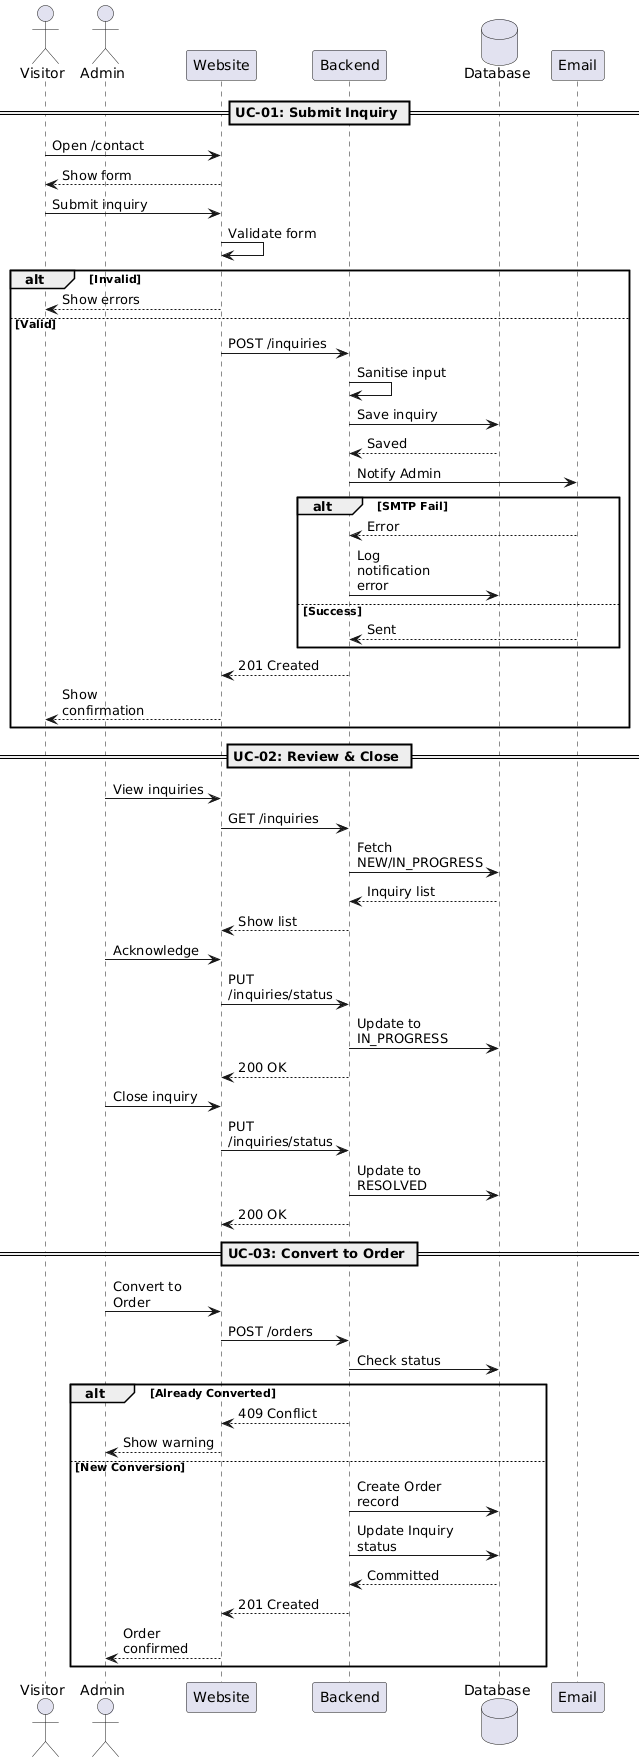

The diagram above was rendered by PlantUML. Its source (embedded in the PNG):
@startuml
skinparam BoxPadding 5
skinparam ParticipantPadding 5
skinparam MaxMessageSize 100

actor "Visitor" as VIS
actor "Admin" as ADM
participant "Website" as PW
participant "Backend" as BE
database "Database" as DB
participant "Email" as ES

== UC-01: Submit Inquiry ==
VIS -> PW : Open /contact
PW --> VIS : Show form
VIS -> PW : Submit inquiry
PW -> PW : Validate form

alt Invalid
    PW --> VIS : Show errors
else Valid
    PW -> BE : POST /inquiries
    BE -> BE : Sanitise input
    BE -> DB : Save inquiry
    DB --> BE : Saved
    
    BE -> ES : Notify Admin
    alt SMTP Fail
        ES --> BE : Error
        BE -> DB : Log notification error
    else Success
        ES --> BE : Sent
    end
    
    BE --> PW : 201 Created
    PW --> VIS : Show confirmation
end

== UC-02: Review & Close ==
ADM -> PW : View inquiries
PW -> BE : GET /inquiries
BE -> DB : Fetch NEW/IN_PROGRESS
DB --> BE : Inquiry list
BE --> PW : Show list

ADM -> PW : Acknowledge
PW -> BE : PUT /inquiries/status
BE -> DB : Update to IN_PROGRESS
BE --> PW : 200 OK

ADM -> PW : Close inquiry
PW -> BE : PUT /inquiries/status
BE -> DB : Update to RESOLVED
BE --> PW : 200 OK

== UC-03: Convert to Order ==
ADM -> PW : Convert to Order
PW -> BE : POST /orders
BE -> DB : Check status

alt Already Converted
    BE --> PW : 409 Conflict
    PW --> ADM : Show warning
else New Conversion
    BE -> DB : Create Order record
    BE -> DB : Update Inquiry status
    DB --> BE : Committed
    BE --> PW : 201 Created
    PW --> ADM : Order confirmed
end
@enduml